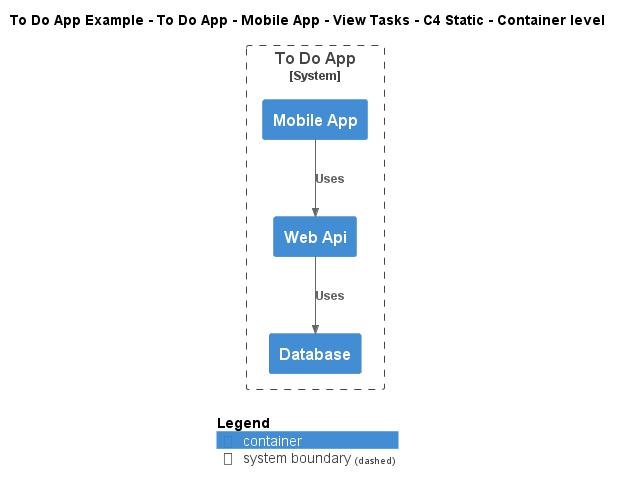

The diagram above was rendered by PlantUML. Its source (embedded in the PNG):
@startuml
!include ..\..\..\..\..\..\..\.c4s\C4_Container.puml

AddElementTag("c4interflow:lifecycle:new", $bgColor=green, $fontColor=#ffffff, $borderColor=green, $shadowing="False")
AddElementTag("c4interflow:lifecycle:changed", $bgColor=orange, $fontColor=#ffffff, $borderColor=orange, $shadowing="False")
AddElementTag("c4interflow:lifecycle:removed", $bgColor=red, $fontColor=#ffffff, $borderColor=red, $shadowing="False")

AddRelTag("c4interflow:lifecycle:new", $textColor=green, $lineColor=green)
AddRelTag("c4interflow:lifecycle:changed", $textColor=orange, $lineColor=orange)
AddRelTag("c4interflow:lifecycle:removed", $textColor=red, $lineColor=red)

SHOW_PERSON_PORTRAIT()
LAYOUT_TOP_DOWN()

skinparam linetype polyline

title To Do App Example - To Do App - Mobile App - View Tasks - C4 Static - Container level


System_Boundary(ToDoAppExample.SoftwareSystems.ToDoApp, "To Do App") {
    Container(ToDoAppExample.SoftwareSystems.ToDoApp.Containers.MobileApp, "Mobile App", "", "")
    Container(ToDoAppExample.SoftwareSystems.ToDoApp.Containers.WebApi, "Web Api", "", "")
    Container(ToDoAppExample.SoftwareSystems.ToDoApp.Containers.Database, "Database", "", "")
}

Rel(ToDoAppExample.SoftwareSystems.ToDoApp.Containers.MobileApp, ToDoAppExample.SoftwareSystems.ToDoApp.Containers.WebApi, "Uses")
Rel(ToDoAppExample.SoftwareSystems.ToDoApp.Containers.WebApi, ToDoAppExample.SoftwareSystems.ToDoApp.Containers.Database, "Uses")


SHOW_LEGEND()
@enduml